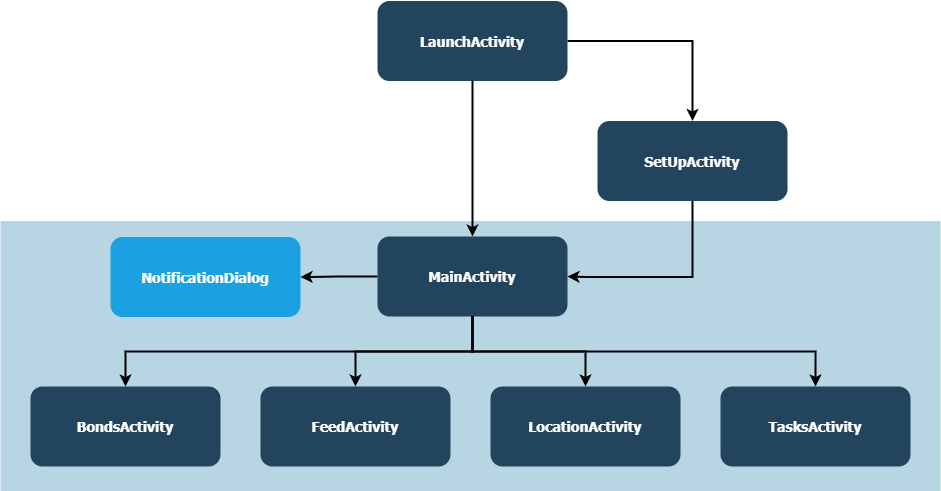

The diagram above was exported from draw.io. Its source (the exported page's mxGraphModel, read from the mxfile embedded in the PNG):
<mxGraphModel dx="2062" dy="2362.5" grid="1" gridSize="10" guides="1" tooltips="1" connect="1" arrows="1" fold="1" page="1" pageScale="1.5" pageWidth="1169" pageHeight="827" background="none" math="0" shadow="0">
  <root>
    <mxCell id="0" />
    <mxCell id="1" parent="0" />
    <mxCell id="122" value="" style="fillColor=#10739E;strokeColor=none;opacity=30;" parent="1" vertex="1">
      <mxGeometry x="380" y="170" width="940" height="270" as="geometry" />
    </mxCell>
    <mxCell id="FtT_3JyN2G6U5cOHpYGe-130" style="edgeStyle=orthogonalEdgeStyle;rounded=0;orthogonalLoop=1;jettySize=auto;html=1;strokeWidth=2;" edge="1" parent="1" source="2" target="FtT_3JyN2G6U5cOHpYGe-129">
      <mxGeometry relative="1" as="geometry" />
    </mxCell>
    <mxCell id="FtT_3JyN2G6U5cOHpYGe-131" style="edgeStyle=orthogonalEdgeStyle;rounded=0;orthogonalLoop=1;jettySize=auto;html=1;strokeWidth=2;" edge="1" parent="1" source="2" target="10">
      <mxGeometry relative="1" as="geometry" />
    </mxCell>
    <mxCell id="2" value="MainActivity" style="rounded=1;fillColor=#23445D;gradientColor=none;strokeColor=none;fontColor=#FFFFFF;fontStyle=1;fontFamily=Tahoma;fontSize=14" parent="1" vertex="1">
      <mxGeometry x="757" y="185.5" width="190" height="80" as="geometry" />
    </mxCell>
    <mxCell id="4" value="TasksActivity" style="rounded=1;fillColor=#23445D;gradientColor=none;strokeColor=none;fontColor=#FFFFFF;fontStyle=1;fontFamily=Tahoma;fontSize=14" parent="1" vertex="1">
      <mxGeometry x="1099.9999999999998" y="335.5" width="190" height="80" as="geometry" />
    </mxCell>
    <mxCell id="9" value="" style="edgeStyle=elbowEdgeStyle;elbow=vertical;strokeWidth=2;rounded=0" parent="1" source="2" target="4" edge="1">
      <mxGeometry x="337" y="215.5" width="100" height="100" as="geometry">
        <mxPoint x="337" y="315.5" as="sourcePoint" />
        <mxPoint x="437" y="215.5" as="targetPoint" />
      </mxGeometry>
    </mxCell>
    <mxCell id="10" value="LocationActivity" style="rounded=1;fillColor=#23445D;gradientColor=none;strokeColor=none;fontColor=#FFFFFF;fontStyle=1;fontFamily=Tahoma;fontSize=14" parent="1" vertex="1">
      <mxGeometry x="870" y="335.5" width="190" height="80" as="geometry" />
    </mxCell>
    <mxCell id="12" value="FeedActivity" style="rounded=1;fillColor=#23445D;gradientColor=none;strokeColor=none;fontColor=#FFFFFF;fontStyle=1;fontFamily=Tahoma;fontSize=14" parent="1" vertex="1">
      <mxGeometry x="639.9999999999999" y="335.5" width="190" height="80" as="geometry" />
    </mxCell>
    <mxCell id="13" value="BondsActivity" style="rounded=1;fillColor=#23445D;gradientColor=none;strokeColor=none;fontColor=#FFFFFF;fontStyle=1;fontFamily=Tahoma;fontSize=14" parent="1" vertex="1">
      <mxGeometry x="410" y="335.5" width="190" height="80" as="geometry" />
    </mxCell>
    <mxCell id="59" value="" style="edgeStyle=elbowEdgeStyle;elbow=vertical;strokeWidth=2;rounded=0" parent="1" source="2" target="12" edge="1">
      <mxGeometry x="347" y="225.5" width="100" height="100" as="geometry">
        <mxPoint x="861.9999999999999" y="275.5" as="sourcePoint" />
        <mxPoint x="1466.9999999999998" y="345.5" as="targetPoint" />
      </mxGeometry>
    </mxCell>
    <mxCell id="61" value="" style="edgeStyle=elbowEdgeStyle;elbow=vertical;strokeWidth=2;rounded=0" parent="1" source="2" target="13" edge="1">
      <mxGeometry x="-23" y="135.5" width="100" height="100" as="geometry">
        <mxPoint x="-23" y="235.5" as="sourcePoint" />
        <mxPoint x="77" y="135.5" as="targetPoint" />
      </mxGeometry>
    </mxCell>
    <mxCell id="FtT_3JyN2G6U5cOHpYGe-124" style="edgeStyle=orthogonalEdgeStyle;rounded=0;orthogonalLoop=1;jettySize=auto;html=1;entryX=0.5;entryY=0;entryDx=0;entryDy=0;strokeWidth=2;" edge="1" parent="1" source="FtT_3JyN2G6U5cOHpYGe-123" target="2">
      <mxGeometry relative="1" as="geometry" />
    </mxCell>
    <mxCell id="FtT_3JyN2G6U5cOHpYGe-126" style="edgeStyle=orthogonalEdgeStyle;rounded=0;orthogonalLoop=1;jettySize=auto;html=1;entryX=0.5;entryY=0;entryDx=0;entryDy=0;strokeWidth=2;" edge="1" parent="1" source="FtT_3JyN2G6U5cOHpYGe-123" target="FtT_3JyN2G6U5cOHpYGe-125">
      <mxGeometry relative="1" as="geometry" />
    </mxCell>
    <mxCell id="FtT_3JyN2G6U5cOHpYGe-123" value="LaunchActivity" style="rounded=1;fillColor=#23445D;gradientColor=none;strokeColor=none;fontColor=#FFFFFF;fontStyle=1;fontFamily=Tahoma;fontSize=14" vertex="1" parent="1">
      <mxGeometry x="757" y="-50" width="190" height="80" as="geometry" />
    </mxCell>
    <mxCell id="FtT_3JyN2G6U5cOHpYGe-127" style="edgeStyle=orthogonalEdgeStyle;rounded=0;orthogonalLoop=1;jettySize=auto;html=1;entryX=1;entryY=0.5;entryDx=0;entryDy=0;strokeWidth=2;" edge="1" parent="1" source="FtT_3JyN2G6U5cOHpYGe-125" target="2">
      <mxGeometry relative="1" as="geometry">
        <Array as="points">
          <mxPoint x="1072" y="226" />
          <mxPoint x="967" y="226" />
        </Array>
      </mxGeometry>
    </mxCell>
    <mxCell id="FtT_3JyN2G6U5cOHpYGe-125" value="SetUpActivity" style="rounded=1;fillColor=#23445D;gradientColor=none;strokeColor=none;fontColor=#FFFFFF;fontStyle=1;fontFamily=Tahoma;fontSize=14" vertex="1" parent="1">
      <mxGeometry x="977" y="70" width="190" height="80" as="geometry" />
    </mxCell>
    <mxCell id="FtT_3JyN2G6U5cOHpYGe-129" value="NotificationDialog" style="rounded=1;fillColor=#1ba1e2;strokeColor=none;fontStyle=1;fontFamily=Tahoma;fontSize=14;fontColor=#ffffff;" vertex="1" parent="1">
      <mxGeometry x="490" y="186" width="190" height="80" as="geometry" />
    </mxCell>
  </root>
</mxGraphModel>